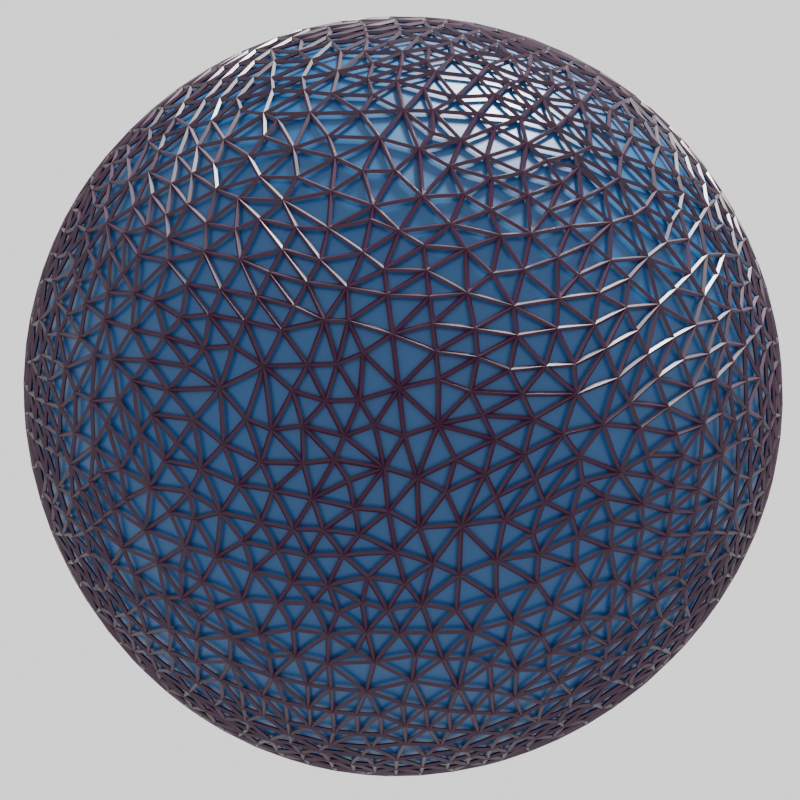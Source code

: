 # Source: FEM.blend  (saved by Blender 3.1.7; exported with 4.5.12 LTS)
import bpy
from mathutils import Matrix  # noqa: F401  (used for matrix-valued properties, if any)

bpy.ops.wm.read_factory_settings(use_empty=True)
scene = bpy.context.scene
scene.name = 'Scene'

# ---- collections
col_collection = bpy.data.collections.new('Collection'); scene.collection.children.link(col_collection)

# ---- materials (node trees are filled in below, after node groups)
mat_material = bpy.data.materials.new('Material')
mat_material.alpha_threshold = 0.0
mat_material.use_transparent_shadow = False
mat_material.line_color = (0.0, 0.0, 0.0, 1.0)
mat_material_001 = bpy.data.materials.new('Material.001')
mat_material_001.alpha_threshold = 0.0
mat_material_001.use_transparent_shadow = False
mat_material_001.line_color = (0.0, 0.0, 0.0, 1.0)

# ---- material node trees
mat_material.use_nodes = True; mat_material.node_tree.nodes.clear()
_N = mat_material.node_tree.nodes; _L = mat_material.node_tree.links
n0 = _N.new('ShaderNodeOutputMaterial'); n0.name = 'Material Output'; n0.location = (300, 300)
n1 = _N.new('ShaderNodeBsdfPrincipled'); n1.name = 'Principled BSDF'; n1.location = (10, 300)
n1.distribution = 'GGX'
n1.subsurface_method = 'RANDOM_WALK_SKIN'
n1.inputs[0].default_value = (0.0, 0.07227, 0.2051, 1.0)
n1.inputs[2].default_value = 0.4
n1.inputs[3].default_value = 1.45
n1.inputs[27].default_value = (0.0, 0.0, 0.0, 1.0)
n1.inputs[28].default_value = 1.0
_L.new(n1.outputs[0], n0.inputs[0])
n0.is_active_output = True
mat_material_001.use_nodes = True; mat_material_001.node_tree.nodes.clear()
_N = mat_material_001.node_tree.nodes; _L = mat_material_001.node_tree.links
n0 = _N.new('ShaderNodeOutputMaterial'); n0.name = 'Material Output'; n0.location = (300, 300)
n1 = _N.new('ShaderNodeBsdfPrincipled'); n1.name = 'Principled BSDF'; n1.location = (10, 300)
n1.distribution = 'GGX'
n1.subsurface_method = 'RANDOM_WALK_SKIN'
n1.inputs[0].default_value = (0.02158, 0.0, 0.01694, 1.0)
n1.inputs[2].default_value = 0.4
n1.inputs[3].default_value = 1.45
n1.inputs[27].default_value = (0.0, 0.0, 0.0, 1.0)
n1.inputs[28].default_value = 81.3
_L.new(n1.outputs[0], n0.inputs[0])
n0.is_active_output = True

# ---- world
world_world = bpy.data.worlds.new('World'); scene.world = world_world
world_world.use_nodes = True; world_world.node_tree.nodes.clear()
_N = world_world.node_tree.nodes; _L = world_world.node_tree.links
n0 = _N.new('ShaderNodeOutputWorld'); n0.name = 'World Output'; n0.location = (320, 321)
n1 = _N.new('ShaderNodeBackground'); n1.name = 'Background'; n1.location = (30, 321)
n1.inputs[0].default_value = (1.0, 1.0, 1.0, 1.0)
_L.new(n1.outputs[0], n0.inputs[0])
n0.is_active_output = True
world_world.color = (0.05088, 0.05088, 0.05088)
world_world.use_sun_shadow = False
world_world.sun_shadow_jitter_overblur = 0.0

# ---- cameras
cam_camera = bpy.data.cameras.new('Camera')
cam_camera.clip_end = 100.0
cam_camera.ortho_scale = 7.314

# ---- lights
light_light = bpy.data.lights.new('Light', 'SUN')
light_light.transmission_factor = 0.0
light_light.angle = 0.1993
light_light.shadow_soft_size = 0.1
light_light.shadow_cascade_max_distance = 1000.0

# ---- meshes
me_cube = bpy.data.meshes.new('Cube')
me_cube.from_pydata([(-0.5623, 0.3675, 1.596), (0.06344, -1.428, 0.9775), (-1.633, 0.5725, -0.08048), (-1.007, -1.223, -0.6994), (1.007, 1.223, 0.6994), (1.633, -0.5725, 0.08048), (-0.06344, 1.428, -0.9775), (0.5623, -0.3675, -1.596)], [], [(0, 4, 6, 2), (3, 2, 6, 7), (7, 6, 4, 5), (5, 1, 3, 7), (1, 0, 2, 3), (5, 4, 0, 1)])
_uv = me_cube.uv_layers.new(name='UVMap')
_uv.uv.foreach_set('vector', [0.625, 0.5, 0.875, 0.5, 0.875, 0.75, 0.625, 0.75, 0.375, 0.75, 0.625, 0.75, 0.625, 1.0, 0.375, 1.0, 0.375, 0.0, 0.625, 0.0, 0.625, 0.25, 0.375, 0.25, 0.125, 0.5, 0.375, 0.5, 0.375, 0.75, 0.125, 0.75, 0.375, 0.5, 0.625, 0.5, 0.625, 0.75, 0.375, 0.75, 0.375, 0.25, 0.625, 0.25, 0.625, 0.5, 0.375, 0.5])
me_cube.materials.append(mat_material)
me_cube.use_remesh_preserve_volume = False
me_cube.use_remesh_preserve_attributes = False
me_cube.use_mirror_vertex_groups = False
me_cube.update()
me_cube_001 = bpy.data.meshes.new('Cube.001')
me_cube_001.from_pydata([(-0.5623, 0.3675, 1.596), (0.06344, -1.428, 0.9775), (-1.633, 0.5725, -0.08048), (-1.007, -1.223, -0.6994), (1.007, 1.223, 0.6994), (1.633, -0.5725, 0.08048), (-0.06344, 1.428, -0.9775), (0.5623, -0.3675, -1.596)], [], [(0, 4, 6, 2), (3, 2, 6, 7), (7, 6, 4, 5), (5, 1, 3, 7), (1, 0, 2, 3), (5, 4, 0, 1)])
_uv = me_cube_001.uv_layers.new(name='UVMap')
_uv.uv.foreach_set('vector', [0.625, 0.5, 0.875, 0.5, 0.875, 0.75, 0.625, 0.75, 0.375, 0.75, 0.625, 0.75, 0.625, 1.0, 0.375, 1.0, 0.375, 0.0, 0.625, 0.0, 0.625, 0.25, 0.375, 0.25, 0.125, 0.5, 0.375, 0.5, 0.375, 0.75, 0.125, 0.75, 0.375, 0.5, 0.625, 0.5, 0.625, 0.75, 0.375, 0.75, 0.375, 0.25, 0.625, 0.25, 0.625, 0.5, 0.375, 0.5])
me_cube_001.materials.append(mat_material_001)
me_cube_001.use_remesh_preserve_volume = False
me_cube_001.use_remesh_preserve_attributes = False
me_cube_001.use_mirror_vertex_groups = False
me_cube_001.update()

# ---- objects
ob_cube = bpy.data.objects.new('Cube', me_cube)
ob_light = bpy.data.objects.new('Light', light_light)
ob_camera = bpy.data.objects.new('Camera', cam_camera)
ob_cube_001 = bpy.data.objects.new('Cube.001', me_cube_001)

# ---- transforms, parenting, visibility, modifiers, constraints
ob_cube.location = (0.0, 0.0, 0.0)
ob_cube.rotation_euler = (0.2821, 1.079, 0.1613)
ob_cube.lock_rotations_4d = False
ob_cube.empty_display_type = 'ARROWS'
ob_cube.lineart.crease_threshold = 0.0
_m = ob_cube.modifiers.new('Subdivision', 'SUBSURF')
_m.levels = 6
_m.render_levels = 6
_m = ob_cube.modifiers.new('Displace', 'DISPLACE')
_m.strength = 2.2
_m = ob_cube.modifiers.new('Triangulate', 'TRIANGULATE')
_m = ob_cube.modifiers.new('Decimate', 'DECIMATE')
_m.ratio = 0.1
ob_light.location = (4.076, 1.005, 5.904)
ob_light.rotation_euler = (0.6503, 0.05522, 1.866)
ob_light.lock_rotations_4d = False
ob_light.empty_display_type = 'ARROWS'
ob_light.color = (0.0, 0.0, 0.0, 0.0)
ob_light.lineart.crease_threshold = 0.0
ob_camera.location = (4.486, -0.7246, -4.127)
ob_camera.rotation_euler = (2.305, -4.27e-07, 1.413)
ob_camera.lock_rotations_4d = False
ob_camera.empty_display_type = 'ARROWS'
ob_camera.color = (0.0, 0.0, 0.0, 0.0)
ob_camera.display_type = 'WIRE'
ob_camera.lineart.crease_threshold = 0.0
ob_cube_001.location = (0.0, 0.0, 0.0)
ob_cube_001.rotation_euler = (0.2821, 1.079, 0.1613)
ob_cube_001.scale = (1.009, 1.009, 1.009)
ob_cube_001.lock_rotations_4d = False
ob_cube_001.empty_display_type = 'ARROWS'
ob_cube_001.lineart.crease_threshold = 0.0
_m = ob_cube_001.modifiers.new('Subdivision', 'SUBSURF')
_m.levels = 6
_m.render_levels = 6
_m = ob_cube_001.modifiers.new('Displace', 'DISPLACE')
_m.strength = 2.2
_m = ob_cube_001.modifiers.new('Triangulate', 'TRIANGULATE')
_m = ob_cube_001.modifiers.new('Decimate', 'DECIMATE')
_m.ratio = 0.1
_m = ob_cube_001.modifiers.new('Wireframe', 'WIREFRAME')

# ---- collection membership
col_collection.objects.link(ob_cube)
col_collection.objects.link(ob_light)
col_collection.objects.link(ob_camera)
col_collection.objects.link(ob_cube_001)

# ---- scene / render settings (as saved in the file)
scene.camera = ob_camera
scene.frame_start = 1; scene.frame_end = 250; scene.frame_set(1)
scene.render.engine = 'BLENDER_EEVEE_NEXT'
scene.render.resolution_x = 1080
scene.render.film_transparent = True
scene.cycles.sampling_pattern = 'TABULATED_SOBOL'
scene.cycles.use_light_tree = False
scene.view_settings.view_transform = 'Filmic'
bpy.context.view_layer.update()
